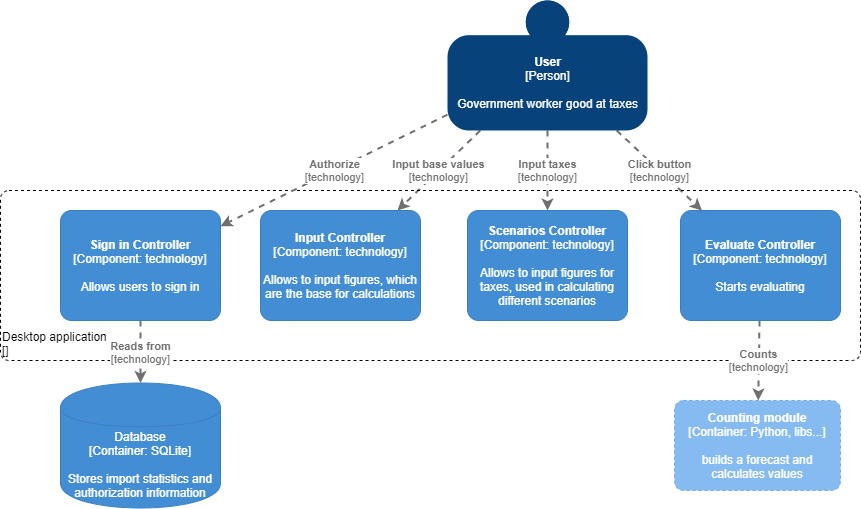

The diagram above was exported from draw.io. Its source (the exported page's mxGraphModel, read from the mxfile embedded in the PNG):
<mxGraphModel dx="1504" dy="818" grid="1" gridSize="10" guides="1" tooltips="1" connect="1" arrows="1" fold="1" page="1" pageScale="1" pageWidth="827" pageHeight="1169" math="0" shadow="0">
  <root>
    <mxCell id="0" />
    <mxCell id="1" parent="0" />
    <object placeholders="1" c4Name="Counting module" c4Type="Container" c4Technology="Python, libs..." c4Description="builds a forecast and calculates values" label="&lt;b&gt;%c4Name%&lt;/b&gt;&lt;div&gt;[%c4Type%: %c4Technology%]&lt;/div&gt;&lt;br&gt;&lt;div&gt;%c4Description%&lt;/div&gt;" id="2">
      <mxCell style="rounded=1;whiteSpace=wrap;html=1;labelBackgroundColor=none;fillColor=#85BBF0;fontColor=#ffffff;align=center;arcSize=10;strokeColor=#78A8D8;metaEdit=1;metaData={&quot;c4Type&quot;:{&quot;editable&quot;:false}};points=[[0.25,0,0],[0.5,0,0],[0.75,0,0],[1,0.25,0],[1,0.5,0],[1,0.75,0],[0.75,1,0],[0.5,1,0],[0.25,1,0],[0,0.75,0],[0,0.5,0],[0,0.25,0]];glass=0;dashed=1;" vertex="1" parent="1">
        <mxGeometry x="1584" y="940" width="166" height="90" as="geometry" />
      </mxCell>
    </object>
    <object placeholders="1" c4Name="Scenarios Controller" c4Type="Component" c4Technology="technology" c4Description="Allows to input figures for taxes, used in calculating different scenarios" label="&lt;b&gt;%c4Name%&lt;/b&gt;&lt;div&gt;[%c4Type%: %c4Technology%]&lt;/div&gt;&lt;br&gt;&lt;div&gt;%c4Description%&lt;/div&gt;" id="3">
      <mxCell style="rounded=1;whiteSpace=wrap;html=1;labelBackgroundColor=none;fillColor=#438DD5;fontColor=#ffffff;align=center;arcSize=10;strokeColor=#3C7FC0;metaEdit=1;metaData={&quot;c4Type&quot;:{&quot;editable&quot;:false}};points=[[0.25,0,0],[0.5,0,0],[0.75,0,0],[1,0.25,0],[1,0.5,0],[1,0.75,0],[0.75,1,0],[0.5,1,0],[0.25,1,0],[0,0.75,0],[0,0.5,0],[0,0.25,0]];" vertex="1" parent="1">
        <mxGeometry x="1377" y="750" width="160" height="110.00000000000001" as="geometry" />
      </mxCell>
    </object>
    <object placeholders="1" c4Name="Input Controller" c4Type="Component" c4Technology="technology" c4Description="Allows to input figures, which are the base for calculations" label="&lt;b&gt;%c4Name%&lt;/b&gt;&lt;div&gt;[%c4Type%: %c4Technology%]&lt;/div&gt;&lt;br&gt;&lt;div&gt;%c4Description%&lt;/div&gt;" id="4">
      <mxCell style="rounded=1;whiteSpace=wrap;html=1;labelBackgroundColor=none;fillColor=#438DD5;fontColor=#ffffff;align=center;arcSize=10;strokeColor=#3C7FC0;metaEdit=1;metaData={&quot;c4Type&quot;:{&quot;editable&quot;:false}};points=[[0.25,0,0],[0.5,0,0],[0.75,0,0],[1,0.25,0],[1,0.5,0],[1,0.75,0],[0.75,1,0],[0.5,1,0],[0.25,1,0],[0,0.75,0],[0,0.5,0],[0,0.25,0]];" vertex="1" parent="1">
        <mxGeometry x="1170" y="750" width="160" height="110.00000000000001" as="geometry" />
      </mxCell>
    </object>
    <object placeholders="1" c4Type="Relationship" c4Technology="technology" c4Description="Input base values" label="&lt;div style=&quot;text-align: left&quot;&gt;&lt;div style=&quot;text-align: center&quot;&gt;&lt;b&gt;%c4Description%&lt;/b&gt;&lt;/div&gt;&lt;div style=&quot;text-align: center&quot;&gt;[%c4Technology%]&lt;/div&gt;&lt;/div&gt;" id="5">
      <mxCell style="edgeStyle=none;rounded=0;html=1;jettySize=auto;orthogonalLoop=1;strokeColor=#707070;strokeWidth=2;fontColor=#707070;jumpStyle=none;dashed=1;metaEdit=1;metaData={&quot;c4Type&quot;:{&quot;editable&quot;:false}};" edge="1" source="9" target="4" parent="1">
        <mxGeometry width="160" relative="1" as="geometry">
          <mxPoint x="1399.2105263157896" y="670" as="sourcePoint" />
          <mxPoint x="1250" y="660" as="targetPoint" />
        </mxGeometry>
      </mxCell>
    </object>
    <object placeholders="1" c4Type="Relationship" c4Technology="technology" c4Description="Input taxes" label="&lt;div style=&quot;text-align: left&quot;&gt;&lt;div style=&quot;text-align: center&quot;&gt;&lt;b&gt;%c4Description%&lt;/b&gt;&lt;/div&gt;&lt;div style=&quot;text-align: center&quot;&gt;[%c4Technology%]&lt;/div&gt;&lt;/div&gt;" id="6">
      <mxCell style="edgeStyle=none;rounded=0;html=1;jettySize=auto;orthogonalLoop=1;strokeColor=#707070;strokeWidth=2;fontColor=#707070;jumpStyle=none;dashed=1;metaEdit=1;metaData={&quot;c4Type&quot;:{&quot;editable&quot;:false}};" edge="1" source="9" target="3" parent="1">
        <mxGeometry width="160" relative="1" as="geometry">
          <mxPoint x="1459.1315789473683" y="670" as="sourcePoint" />
          <mxPoint x="1740" y="760" as="targetPoint" />
        </mxGeometry>
      </mxCell>
    </object>
    <object placeholders="1" c4Name="Evaluate Controller" c4Type="Component" c4Technology="technology" c4Description="Starts evaluating" label="&lt;b&gt;%c4Name%&lt;/b&gt;&lt;div&gt;[%c4Type%: %c4Technology%]&lt;/div&gt;&lt;br&gt;&lt;div&gt;%c4Description%&lt;/div&gt;" id="7">
      <mxCell style="rounded=1;whiteSpace=wrap;html=1;labelBackgroundColor=none;fillColor=#438DD5;fontColor=#ffffff;align=center;arcSize=10;strokeColor=#3C7FC0;metaEdit=1;metaData={&quot;c4Type&quot;:{&quot;editable&quot;:false}};points=[[0.25,0,0],[0.5,0,0],[0.75,0,0],[1,0.25,0],[1,0.5,0],[1,0.75,0],[0.75,1,0],[0.5,1,0],[0.25,1,0],[0,0.75,0],[0,0.5,0],[0,0.25,0]];" vertex="1" parent="1">
        <mxGeometry x="1590" y="750" width="160" height="110.00000000000001" as="geometry" />
      </mxCell>
    </object>
    <object placeholders="1" c4Type="Relationship" c4Technology="technology" c4Description="Click button" label="&lt;div style=&quot;text-align: left&quot;&gt;&lt;div style=&quot;text-align: center&quot;&gt;&lt;b&gt;%c4Description%&lt;/b&gt;&lt;/div&gt;&lt;div style=&quot;text-align: center&quot;&gt;[%c4Technology%]&lt;/div&gt;&lt;/div&gt;" id="8">
      <mxCell style="edgeStyle=none;rounded=0;html=1;jettySize=auto;orthogonalLoop=1;strokeColor=#707070;strokeWidth=2;fontColor=#707070;jumpStyle=none;dashed=1;metaEdit=1;metaData={&quot;c4Type&quot;:{&quot;editable&quot;:false}};" edge="1" source="9" target="7" parent="1">
        <mxGeometry width="160" relative="1" as="geometry">
          <mxPoint x="1520.7894736842104" y="670" as="sourcePoint" />
          <mxPoint x="1800" y="640" as="targetPoint" />
        </mxGeometry>
      </mxCell>
    </object>
    <object placeholders="1" c4Name="User" c4Type="Person" c4Description="Government worker good at taxes" label="&lt;b&gt;%c4Name%&lt;/b&gt;&lt;div&gt;[%c4Type%]&lt;/div&gt;&lt;br&gt;&lt;div&gt;%c4Description%&lt;/div&gt;" id="9">
      <mxCell style="html=1;dashed=0;whitespace=wrap;fillColor=#08427b;strokeColor=none;fontColor=#ffffff;shape=mxgraph.c4.person;align=center;metaEdit=1;points=[[0.5,0,0],[1,0.5,0],[1,0.75,0],[0.75,1,0],[0.5,1,0],[0.25,1,0],[0,0.75,0],[0,0.5,0]];metaData={&quot;c4Type&quot;:{&quot;editable&quot;:false}};" vertex="1" parent="1">
        <mxGeometry x="1357" y="540" width="200" height="130" as="geometry" />
      </mxCell>
    </object>
    <object placeholders="1" c4Name="Desktop application" c4Type="ExecutionEnvironment" c4Application="" label="&lt;div style=&quot;text-align: left&quot;&gt;%c4Name%&lt;/div&gt;&lt;div style=&quot;text-align: left&quot;&gt;[%c4Application%]&lt;/div&gt;" id="10">
      <mxCell style="rounded=1;whiteSpace=wrap;html=1;labelBackgroundColor=none;fontColor=#000000;align=left;arcSize=5;strokeColor=#000000;verticalAlign=bottom;metaEdit=1;metaData={&quot;c4Type&quot;:{&quot;editable&quot;:false}};points=[[0.25,0,0],[0.5,0,0],[0.75,0,0],[1,0.25,0],[1,0.5,0],[1,0.75,0],[0.75,1,0],[0.5,1,0],[0.25,1,0],[0,0.75,0],[0,0.5,0],[0,0.25,0]];glass=0;dashed=1;fillColor=none;" vertex="1" parent="1">
        <mxGeometry x="910" y="730" width="860" height="170" as="geometry" />
      </mxCell>
    </object>
    <object placeholders="1" c4Type="Relationship" c4Technology="technology" c4Description="Counts" label="&lt;div style=&quot;text-align: left&quot;&gt;&lt;div style=&quot;text-align: center&quot;&gt;&lt;b&gt;%c4Description%&lt;/b&gt;&lt;/div&gt;&lt;div style=&quot;text-align: center&quot;&gt;[%c4Technology%]&lt;/div&gt;&lt;/div&gt;" id="11">
      <mxCell style="edgeStyle=none;rounded=0;html=1;jettySize=auto;orthogonalLoop=1;strokeColor=#707070;strokeWidth=2;fontColor=#707070;jumpStyle=none;dashed=1;metaEdit=1;metaData={&quot;c4Type&quot;:{&quot;editable&quot;:false}};" edge="1" source="7" target="2" parent="1">
        <mxGeometry width="160" relative="1" as="geometry">
          <mxPoint x="1540" y="920" as="sourcePoint" />
          <mxPoint x="1700" y="920" as="targetPoint" />
        </mxGeometry>
      </mxCell>
    </object>
    <object placeholders="1" c4Type="Database" c4Technology="SQLite" c4Description="Stores import statistics and authorization information" label="%c4Type%&lt;div&gt;[Container:&amp;nbsp;%c4Technology%]&lt;/div&gt;&lt;br&gt;&lt;div&gt;%c4Description%&lt;/div&gt;" id="12">
      <mxCell style="shape=cylinder;whiteSpace=wrap;html=1;boundedLbl=1;rounded=0;labelBackgroundColor=none;fillColor=#438DD5;fontSize=12;fontColor=#ffffff;align=center;strokeColor=#3C7FC0;metaEdit=1;points=[[0.5,0,0],[1,0.25,0],[1,0.5,0],[1,0.75,0],[0.5,1,0],[0,0.75,0],[0,0.5,0],[0,0.25,0]];metaData={&quot;c4Type&quot;:{&quot;editable&quot;:false}};" vertex="1" parent="1">
        <mxGeometry x="970" y="922.5" width="160" height="125" as="geometry" />
      </mxCell>
    </object>
    <object placeholders="1" c4Name="Sign in Controller" c4Type="Component" c4Technology="technology" c4Description="Allows users to sign in" label="&lt;b&gt;%c4Name%&lt;/b&gt;&lt;div&gt;[%c4Type%: %c4Technology%]&lt;/div&gt;&lt;br&gt;&lt;div&gt;%c4Description%&lt;/div&gt;" id="13">
      <mxCell style="rounded=1;whiteSpace=wrap;html=1;labelBackgroundColor=none;fillColor=#438DD5;fontColor=#ffffff;align=center;arcSize=10;strokeColor=#3C7FC0;metaEdit=1;metaData={&quot;c4Type&quot;:{&quot;editable&quot;:false}};points=[[0.25,0,0],[0.5,0,0],[0.75,0,0],[1,0.25,0],[1,0.5,0],[1,0.75,0],[0.75,1,0],[0.5,1,0],[0.25,1,0],[0,0.75,0],[0,0.5,0],[0,0.25,0]];" vertex="1" parent="1">
        <mxGeometry x="970" y="750" width="160" height="110.00000000000001" as="geometry" />
      </mxCell>
    </object>
    <object placeholders="1" c4Type="Relationship" c4Technology="technology" c4Description="Reads from" label="&lt;div style=&quot;text-align: left&quot;&gt;&lt;div style=&quot;text-align: center&quot;&gt;&lt;b&gt;%c4Description%&lt;/b&gt;&lt;/div&gt;&lt;div style=&quot;text-align: center&quot;&gt;[%c4Technology%]&lt;/div&gt;&lt;/div&gt;" id="14">
      <mxCell style="edgeStyle=none;rounded=0;html=1;jettySize=auto;orthogonalLoop=1;strokeColor=#707070;strokeWidth=2;fontColor=#707070;jumpStyle=none;dashed=1;metaEdit=1;metaData={&quot;c4Type&quot;:{&quot;editable&quot;:false}};" edge="1" source="13" target="12" parent="1">
        <mxGeometry width="160" relative="1" as="geometry">
          <mxPoint x="980" y="690" as="sourcePoint" />
          <mxPoint x="1140" y="690" as="targetPoint" />
        </mxGeometry>
      </mxCell>
    </object>
    <object placeholders="1" c4Type="Relationship" c4Technology="technology" c4Description="Authorize" label="&lt;div style=&quot;text-align: left&quot;&gt;&lt;div style=&quot;text-align: center&quot;&gt;&lt;b&gt;%c4Description%&lt;/b&gt;&lt;/div&gt;&lt;div style=&quot;text-align: center&quot;&gt;[%c4Technology%]&lt;/div&gt;&lt;/div&gt;" id="15">
      <mxCell style="edgeStyle=none;rounded=0;html=1;jettySize=auto;orthogonalLoop=1;strokeColor=#707070;strokeWidth=2;fontColor=#707070;jumpStyle=none;dashed=1;metaEdit=1;metaData={&quot;c4Type&quot;:{&quot;editable&quot;:false}};" edge="1" source="9" target="13" parent="1">
        <mxGeometry width="160" relative="1" as="geometry">
          <mxPoint x="1030" y="610" as="sourcePoint" />
          <mxPoint x="1190" y="610" as="targetPoint" />
        </mxGeometry>
      </mxCell>
    </object>
  </root>
</mxGraphModel>